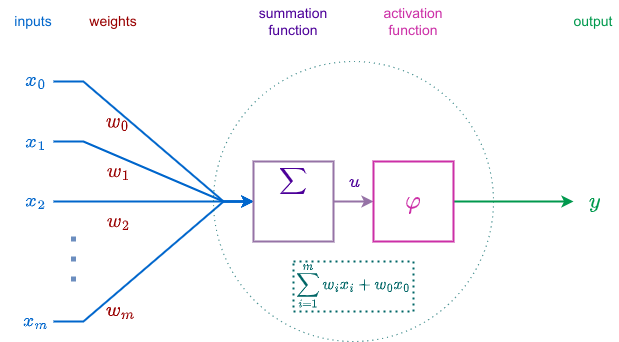

The diagram above was exported from draw.io. Its source (the exported page's mxGraphModel, read from the mxfile embedded in the PNG):
<mxGraphModel dx="950" dy="575" grid="1" gridSize="10" guides="1" tooltips="1" connect="1" arrows="1" fold="1" page="1" pageScale="1" pageWidth="1600" pageHeight="900" math="1" shadow="0">
  <root>
    <mxCell id="0" />
    <mxCell id="1" parent="0" />
    <mxCell id="lZRYFQxykN1ew9f0s34e-10" value="" style="endArrow=classic;html=1;rounded=0;startSize=11;startArrow=none;startFill=0;fontSize=14;strokeWidth=2;fontColor=#0066CC;strokeColor=#0066CC;edgeStyle=entityRelationEdgeStyle;" parent="1" target="stDA3czjPKzJg88b8wdB-6" edge="1">
      <mxGeometry width="50" height="50" relative="1" as="geometry">
        <mxPoint x="200" y="140" as="sourcePoint" />
        <mxPoint x="380" y="90" as="targetPoint" />
      </mxGeometry>
    </mxCell>
    <mxCell id="lZRYFQxykN1ew9f0s34e-38" value="$$w_0$$" style="edgeLabel;html=1;align=center;verticalAlign=middle;resizable=0;points=[];labelBackgroundColor=none;fontSize=17;rotation=0;fontColor=#990000;" parent="lZRYFQxykN1ew9f0s34e-10" vertex="1" connectable="0">
      <mxGeometry x="-0.2902" y="-1" relative="1" as="geometry">
        <mxPoint x="-9" y="3" as="offset" />
      </mxGeometry>
    </mxCell>
    <mxCell id="stDA3czjPKzJg88b8wdB-17" value="$$x_0$$" style="edgeLabel;html=1;align=center;verticalAlign=middle;resizable=0;points=[];labelBackgroundColor=none;fontSize=17;fontColor=#0066CC;" vertex="1" connectable="0" parent="lZRYFQxykN1ew9f0s34e-10">
      <mxGeometry x="-0.8143" y="2" relative="1" as="geometry">
        <mxPoint x="-42" as="offset" />
      </mxGeometry>
    </mxCell>
    <mxCell id="lZRYFQxykN1ew9f0s34e-11" value="" style="endArrow=classic;html=1;rounded=0;fontSize=14;fontColor=#0066CC;strokeWidth=2;strokeColor=#0066CC;edgeStyle=entityRelationEdgeStyle;" parent="1" target="stDA3czjPKzJg88b8wdB-6" edge="1">
      <mxGeometry width="50" height="50" relative="1" as="geometry">
        <mxPoint x="200" y="200" as="sourcePoint" />
        <mxPoint x="380" y="90" as="targetPoint" />
      </mxGeometry>
    </mxCell>
    <mxCell id="lZRYFQxykN1ew9f0s34e-22" value="$$w_1$$" style="edgeLabel;html=1;align=center;verticalAlign=middle;resizable=0;points=[];labelBackgroundColor=none;fontSize=17;fontColor=#990000;" parent="lZRYFQxykN1ew9f0s34e-11" vertex="1" connectable="0">
      <mxGeometry x="-0.1795" relative="1" as="geometry">
        <mxPoint x="-18" y="8" as="offset" />
      </mxGeometry>
    </mxCell>
    <mxCell id="stDA3czjPKzJg88b8wdB-19" value="$$x_1$$" style="edgeLabel;html=1;align=center;verticalAlign=middle;resizable=0;points=[];labelBackgroundColor=none;fontColor=#0066CC;fontSize=17;" vertex="1" connectable="0" parent="lZRYFQxykN1ew9f0s34e-11">
      <mxGeometry x="-0.8489" y="-4" relative="1" as="geometry">
        <mxPoint x="-35" y="-4" as="offset" />
      </mxGeometry>
    </mxCell>
    <mxCell id="lZRYFQxykN1ew9f0s34e-12" value="" style="endArrow=classic;html=1;rounded=0;entryX=0;entryY=0.5;entryDx=0;entryDy=0;fontSize=14;fontColor=#0066CC;strokeWidth=2;strokeColor=#0066CC;edgeStyle=entityRelationEdgeStyle;" parent="1" target="stDA3czjPKzJg88b8wdB-6" edge="1">
      <mxGeometry width="50" height="50" relative="1" as="geometry">
        <mxPoint x="200" y="380" as="sourcePoint" />
        <mxPoint x="380" y="90" as="targetPoint" />
      </mxGeometry>
    </mxCell>
    <mxCell id="lZRYFQxykN1ew9f0s34e-23" value="$$w_m$$" style="edgeLabel;html=1;align=center;verticalAlign=middle;resizable=0;points=[];rotation=0;labelBackgroundColor=none;fontSize=17;fontColor=#990000;" parent="lZRYFQxykN1ew9f0s34e-12" vertex="1" connectable="0">
      <mxGeometry x="0.2695" relative="1" as="geometry">
        <mxPoint x="-58" y="71" as="offset" />
      </mxGeometry>
    </mxCell>
    <mxCell id="stDA3czjPKzJg88b8wdB-21" value="$$x_m$$" style="edgeLabel;html=1;align=center;verticalAlign=middle;resizable=0;points=[];labelBackgroundColor=none;fontColor=#0066CC;fontSize=17;" vertex="1" connectable="0" parent="lZRYFQxykN1ew9f0s34e-12">
      <mxGeometry x="-0.8775" y="1" relative="1" as="geometry">
        <mxPoint x="-34" as="offset" />
      </mxGeometry>
    </mxCell>
    <mxCell id="lZRYFQxykN1ew9f0s34e-26" value="" style="endArrow=none;html=1;rounded=0;startArrow=oval;startFill=1;fontSize=17;" parent="1" edge="1">
      <mxGeometry width="50" height="50" relative="1" as="geometry">
        <mxPoint x="240" y="110" as="sourcePoint" />
        <mxPoint x="240" y="110" as="targetPoint" />
      </mxGeometry>
    </mxCell>
    <mxCell id="stDA3czjPKzJg88b8wdB-13" value="" style="endArrow=classic;html=1;rounded=0;fontSize=14;fontColor=#0066CC;strokeWidth=2;strokeColor=#0066CC;edgeStyle=entityRelationEdgeStyle;" edge="1" parent="1" target="stDA3czjPKzJg88b8wdB-6">
      <mxGeometry width="50" height="50" relative="1" as="geometry">
        <mxPoint x="200" y="260" as="sourcePoint" />
        <mxPoint x="400" y="270" as="targetPoint" />
      </mxGeometry>
    </mxCell>
    <mxCell id="stDA3czjPKzJg88b8wdB-14" value="$$w_2$$" style="edgeLabel;html=1;align=center;verticalAlign=middle;resizable=0;points=[];labelBackgroundColor=none;fontSize=17;fontColor=#990000;" vertex="1" connectable="0" parent="stDA3czjPKzJg88b8wdB-13">
      <mxGeometry x="-0.1795" relative="1" as="geometry">
        <mxPoint x="-18" y="20" as="offset" />
      </mxGeometry>
    </mxCell>
    <mxCell id="stDA3czjPKzJg88b8wdB-20" value="$$x_2$$" style="edgeLabel;html=1;align=center;verticalAlign=middle;resizable=0;points=[];labelBackgroundColor=none;fontColor=#0066CC;fontSize=17;" vertex="1" connectable="0" parent="stDA3czjPKzJg88b8wdB-13">
      <mxGeometry x="-0.7683" y="1" relative="1" as="geometry">
        <mxPoint x="-42" as="offset" />
      </mxGeometry>
    </mxCell>
    <mxCell id="stDA3czjPKzJg88b8wdB-16" value="" style="endArrow=none;dashed=1;html=1;dashPattern=1 3;strokeWidth=5;rounded=0;fillColor=#dae8fc;strokeColor=#6c8ebf;fontSize=17;" edge="1" parent="1">
      <mxGeometry width="50" height="50" relative="1" as="geometry">
        <mxPoint x="220" y="340" as="sourcePoint" />
        <mxPoint x="220" y="280" as="targetPoint" />
        <Array as="points">
          <mxPoint x="220" y="310" />
        </Array>
      </mxGeometry>
    </mxCell>
    <mxCell id="stDA3czjPKzJg88b8wdB-24" value="inputs" style="text;html=1;strokeColor=none;fillColor=none;align=center;verticalAlign=middle;whiteSpace=wrap;rounded=0;fontColor=#0066CC;fontSize=14;" vertex="1" parent="1">
      <mxGeometry x="160" y="60" width="40" height="40" as="geometry" />
    </mxCell>
    <mxCell id="lZRYFQxykN1ew9f0s34e-1" value="" style="ellipse;whiteSpace=wrap;html=1;aspect=fixed;fontSize=18;strokeColor=#006666;fontColor=#4C0099;fillColor=none;dashed=1;dashPattern=1 4;" parent="1" vertex="1">
      <mxGeometry x="360" y="120" width="280" height="280" as="geometry" />
    </mxCell>
    <mxCell id="stDA3czjPKzJg88b8wdB-25" value="weights" style="text;html=1;strokeColor=none;fillColor=none;align=center;verticalAlign=middle;whiteSpace=wrap;rounded=0;fontColor=#990000;fontSize=14;" vertex="1" parent="1">
      <mxGeometry x="220" y="60" width="80" height="40" as="geometry" />
    </mxCell>
    <mxCell id="stDA3czjPKzJg88b8wdB-12" value="" style="edgeStyle=orthogonalEdgeStyle;rounded=0;orthogonalLoop=1;jettySize=auto;html=1;entryX=0;entryY=0.5;entryDx=0;entryDy=0;fontColor=#4C0099;fillColor=#e1d5e7;strokeColor=#9673a6;strokeWidth=2;" edge="1" parent="1" source="stDA3czjPKzJg88b8wdB-6" target="stDA3czjPKzJg88b8wdB-8">
      <mxGeometry relative="1" as="geometry" />
    </mxCell>
    <mxCell id="stDA3czjPKzJg88b8wdB-27" value="$$u$$" style="edgeLabel;html=1;align=center;verticalAlign=middle;resizable=0;points=[];fontColor=#4C0099;labelBackgroundColor=none;fontSize=16;" vertex="1" connectable="0" parent="stDA3czjPKzJg88b8wdB-12">
      <mxGeometry x="0.0242" y="1" relative="1" as="geometry">
        <mxPoint y="-19" as="offset" />
      </mxGeometry>
    </mxCell>
    <mxCell id="stDA3czjPKzJg88b8wdB-5" value="&lt;font style=&quot;font-size: 14px;&quot;&gt;$$\sum _{i=1}^{m}w_{i}x_{i}+w_{0}x_{0}$$&lt;/font&gt;" style="rounded=0;whiteSpace=wrap;html=1;fillColor=none;strokeColor=#006666;strokeWidth=2;fontSize=14;fontColor=#006666;dashed=1;dashPattern=1 2;" vertex="1" parent="1">
      <mxGeometry x="440" y="320" width="120" height="50" as="geometry" />
    </mxCell>
    <mxCell id="stDA3czjPKzJg88b8wdB-6" value="$$\sum$$&lt;br style=&quot;font-size: 16px;&quot;&gt;" style="rounded=0;fillColor=none;strokeColor=#9673a6;strokeWidth=2;fontSize=16;fontColor=#4C0099;verticalAlign=top;spacing=2;whiteSpace=wrap;html=1;labelPosition=center;verticalLabelPosition=middle;align=center;" vertex="1" parent="1">
      <mxGeometry x="400" y="220" width="80" height="80" as="geometry" />
    </mxCell>
    <mxCell id="stDA3czjPKzJg88b8wdB-7" value="summation function" style="text;html=1;strokeColor=none;fillColor=none;align=center;verticalAlign=middle;whiteSpace=wrap;rounded=0;labelBorderColor=none;strokeWidth=2;fontColor=#4C0099;fontSize=14;" vertex="1" parent="1">
      <mxGeometry x="400" y="60" width="80" height="40" as="geometry" />
    </mxCell>
    <mxCell id="stDA3czjPKzJg88b8wdB-22" style="edgeStyle=orthogonalEdgeStyle;rounded=0;orthogonalLoop=1;jettySize=auto;html=1;strokeWidth=2;fillColor=#d5e8d4;strokeColor=#00994D;" edge="1" parent="1" source="stDA3czjPKzJg88b8wdB-8">
      <mxGeometry relative="1" as="geometry">
        <mxPoint x="720" y="260" as="targetPoint" />
      </mxGeometry>
    </mxCell>
    <mxCell id="stDA3czjPKzJg88b8wdB-23" value="$$y$$" style="edgeLabel;html=1;align=center;verticalAlign=middle;resizable=0;points=[];fontSize=18;labelBackgroundColor=none;fontColor=#00994D;" vertex="1" connectable="0" parent="stDA3czjPKzJg88b8wdB-22">
      <mxGeometry x="0.7391" y="3" relative="1" as="geometry">
        <mxPoint x="36" y="3" as="offset" />
      </mxGeometry>
    </mxCell>
    <mxCell id="stDA3czjPKzJg88b8wdB-8" value="$$\varphi&amp;nbsp;&amp;nbsp;$$" style="rounded=0;fillColor=none;strokeColor=#CC2FA7;strokeWidth=2;fontSize=22;verticalAlign=middle;spacing=2;whiteSpace=wrap;html=1;labelPosition=center;verticalLabelPosition=middle;align=center;fontColor=#CC2FA7;" vertex="1" parent="1">
      <mxGeometry x="520" y="220" width="80" height="80" as="geometry" />
    </mxCell>
    <mxCell id="stDA3czjPKzJg88b8wdB-9" value="activation function" style="text;html=1;strokeColor=none;fillColor=none;align=center;verticalAlign=middle;whiteSpace=wrap;rounded=0;labelBorderColor=none;strokeWidth=2;fontColor=#CC2FA7;fontSize=14;" vertex="1" parent="1">
      <mxGeometry x="520" y="60" width="80" height="40" as="geometry" />
    </mxCell>
    <mxCell id="stDA3czjPKzJg88b8wdB-28" value="output" style="text;html=1;strokeColor=none;fillColor=none;align=center;verticalAlign=middle;whiteSpace=wrap;rounded=0;labelBorderColor=none;strokeWidth=2;fontColor=#00994D;fontSize=14;" vertex="1" parent="1">
      <mxGeometry x="720" y="60" width="40" height="40" as="geometry" />
    </mxCell>
  </root>
</mxGraphModel>